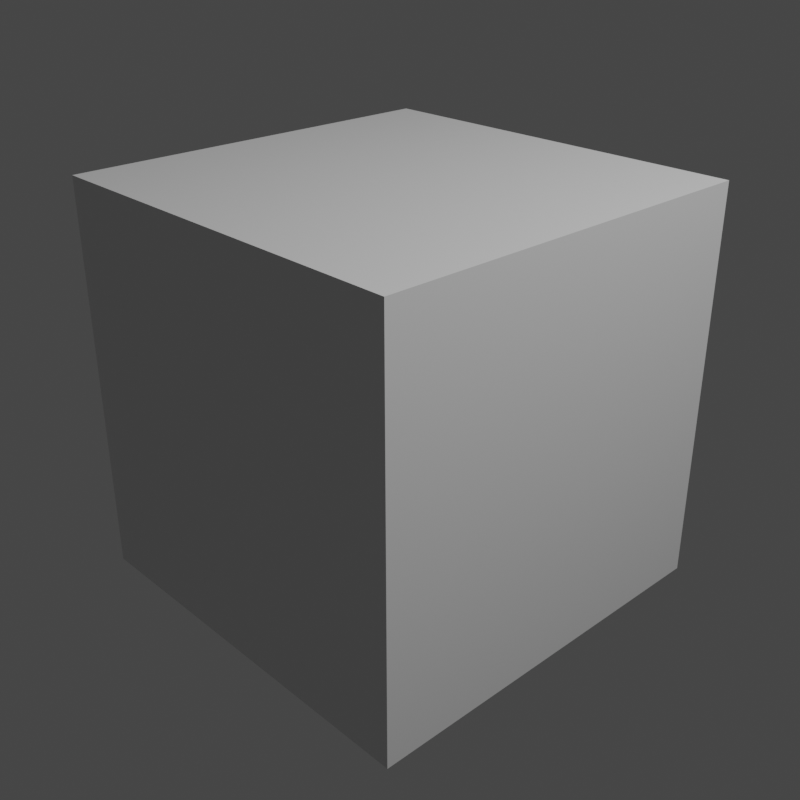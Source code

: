 # Source: box.blend  (saved by Blender 3.5.10; exported with 4.5.12 LTS)
import bpy
from mathutils import Matrix  # noqa: F401  (used for matrix-valued properties, if any)

bpy.ops.wm.read_factory_settings(use_empty=True)
scene = bpy.context.scene
scene.name = 'Scene'

# ---- collections
col_collection = bpy.data.collections.new('Collection'); scene.collection.children.link(col_collection)

# ---- materials (node trees are filled in below, after node groups)
mat_material = bpy.data.materials.new('Material')
mat_material.alpha_threshold = 0.0
mat_material.roughness = 0.5
mat_material.line_color = (0.0, 0.0, 0.0, 1.0)

# ---- material node trees
mat_material.use_nodes = True; mat_material.node_tree.nodes.clear()
_N = mat_material.node_tree.nodes; _L = mat_material.node_tree.links
n0 = _N.new('ShaderNodeOutputMaterial'); n0.name = 'Material Output'; n0.location = (300, 300)
n1 = _N.new('ShaderNodeBsdfPrincipled'); n1.name = 'Principled BSDF'; n1.location = (10, 300)
n1.distribution = 'GGX'
n1.subsurface_method = 'RANDOM_WALK_SKIN'
n1.inputs[3].default_value = 1.45
n1.inputs[27].default_value = (0.0, 0.0, 0.0, 1.0)
n1.inputs[28].default_value = 1.0
_L.new(n1.outputs[0], n0.inputs[0])
n0.is_active_output = True

# ---- world
world_world = bpy.data.worlds.new('World'); scene.world = world_world
world_world.use_nodes = True; world_world.node_tree.nodes.clear()
_N = world_world.node_tree.nodes; _L = world_world.node_tree.links
n0 = _N.new('ShaderNodeOutputWorld'); n0.name = 'World Output'; n0.location = (300, 300)
n1 = _N.new('ShaderNodeBackground'); n1.name = 'Background'; n1.location = (10, 300)
n1.inputs[0].default_value = (0.05088, 0.05088, 0.05088, 1.0)
_L.new(n1.outputs[0], n0.inputs[0])
n0.is_active_output = True
world_world.color = (0.05088, 0.05088, 0.05088)
world_world.use_sun_shadow = False
world_world.sun_shadow_jitter_overblur = 0.0

# ---- cameras
cam_camera = bpy.data.cameras.new('Camera')
cam_camera.clip_end = 100.0
cam_camera.ortho_scale = 7.314

# ---- lights
light_light = bpy.data.lights.new('Light', 'POINT')
light_light.transmission_factor = 0.0
light_light.energy = 1000.0
light_light.shadow_soft_size = 0.1
light_light.shadow_maximum_resolution = 0.006
light_light.use_absolute_resolution = True

# ---- meshes
me_cube = bpy.data.meshes.new('Cube')
me_cube.from_pydata([(1.0, 1.0, 1.0), (1.0, 1.0, -1.0), (1.0, -1.0, 1.0), (1.0, -1.0, -1.0), (-1.0, 1.0, 1.0), (-1.0, 1.0, -1.0), (-1.0, -1.0, 1.0), (-1.0, -1.0, -1.0)], [], [(0, 4, 6, 2), (3, 2, 6, 7), (7, 6, 4, 5), (5, 1, 3, 7), (1, 0, 2, 3), (5, 4, 0, 1)])
_uv = me_cube.uv_layers.new(name='UVMap')
_uv.uv.foreach_set('vector', [0.625, 0.5, 0.875, 0.5, 0.875, 0.75, 0.625, 0.75, 0.375, 0.75, 0.625, 0.75, 0.625, 1.0, 0.375, 1.0, 0.375, 0.0, 0.625, 0.0, 0.625, 0.25, 0.375, 0.25, 0.125, 0.5, 0.375, 0.5, 0.375, 0.75, 0.125, 0.75, 0.375, 0.5, 0.625, 0.5, 0.625, 0.75, 0.375, 0.75, 0.375, 0.25, 0.625, 0.25, 0.625, 0.5, 0.375, 0.5])
me_cube.materials.append(mat_material)
me_cube.use_mirror_vertex_groups = False
me_cube.update()

# ---- objects
ob_cube = bpy.data.objects.new('Cube', me_cube)
ob_light = bpy.data.objects.new('Light', light_light)
ob_camera = bpy.data.objects.new('Camera', cam_camera)

# ---- transforms, parenting, visibility, modifiers, constraints
ob_cube.location = (0.0, 0.0, 0.0)
ob_cube.lock_rotations_4d = False
ob_cube.empty_display_type = 'ARROWS'
ob_cube.lineart.crease_threshold = 0.0
ob_light.location = (4.076, 1.005, 5.904)
ob_light.rotation_euler = (0.6503, 0.05522, 1.866)
ob_light.lock_rotations_4d = False
ob_light.empty_display_type = 'ARROWS'
ob_light.color = (0.0, 0.0, 0.0, 0.0)
ob_light.lineart.crease_threshold = 0.0
ob_camera.location = (3.431, -3.223, 2.274)
ob_camera.rotation_euler = (1.109, 0.0, 0.8149)
ob_camera.lock_rotations_4d = False
ob_camera.empty_display_type = 'ARROWS'
ob_camera.color = (0.0, 0.0, 0.0, 0.0)
ob_camera.display_type = 'WIRE'
ob_camera.lineart.crease_threshold = 0.0

# ---- collection membership
col_collection.objects.link(ob_cube)
col_collection.objects.link(ob_light)
col_collection.objects.link(ob_camera)

# ---- scene / render settings (as saved in the file)
scene.camera = ob_camera
scene.frame_start = 1; scene.frame_end = 250; scene.frame_set(1)
scene.render.engine = 'CYCLES'
scene.render.resolution_x = 256
scene.render.resolution_y = 256
scene.cycles.use_denoising = False
scene.cycles.sampling_pattern = 'TABULATED_SOBOL'
scene.cycles.use_adaptive_sampling = False
scene.cycles.use_light_tree = False
scene.cycles.blur_glossy = 0.0
scene.cycles.max_bounces = 32
scene.cycles.diffuse_bounces = 32
scene.cycles.glossy_bounces = 32
scene.cycles.transmission_bounces = 32
scene.cycles.volume_bounces = 32
scene.cycles.transparent_max_bounces = 32
scene.cycles.sample_clamp_indirect = 0.0
scene.view_settings.view_transform = 'Filmic'
bpy.context.view_layer.update()
